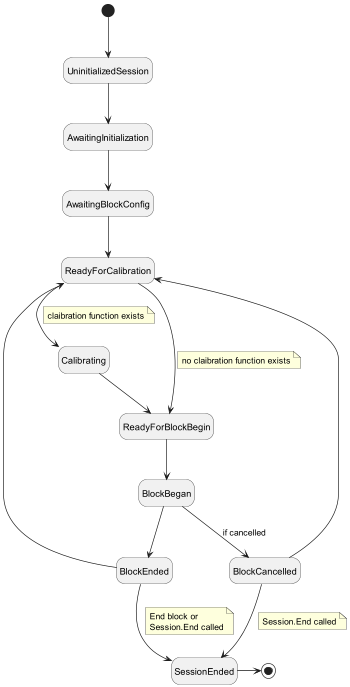

The diagram above was rendered by PlantUML. Its source (embedded in the PNG):
@startuml
hide empty description
scale 350 width
[*] -down-> UninitializedSession
UninitializedSession -down-> AwaitingInitialization
AwaitingInitialization -down-> AwaitingBlockConfig
AwaitingBlockConfig -down-> ReadyForCalibration
ReadyForCalibration -down-> Calibrating
note on link
    claibration function exists
end note
ReadyForCalibration -down-> ReadyForBlockBegin
note on link
    no claibration function exists
end note
Calibrating -down-> ReadyForBlockBegin
ReadyForBlockBegin -down-> BlockBegan
BlockBegan -down-> BlockEnded
BlockBegan -down-> BlockCancelled : if cancelled
BlockEnded -up-> ReadyForCalibration
BlockCancelled -up-> ReadyForCalibration
BlockEnded -down-> SessionEnded
note on link
    End block or
    Session.End called
end note
BlockCancelled -down-> SessionEnded
note on link
    Session.End called
end note
SessionEnded -> [*]
@enduml